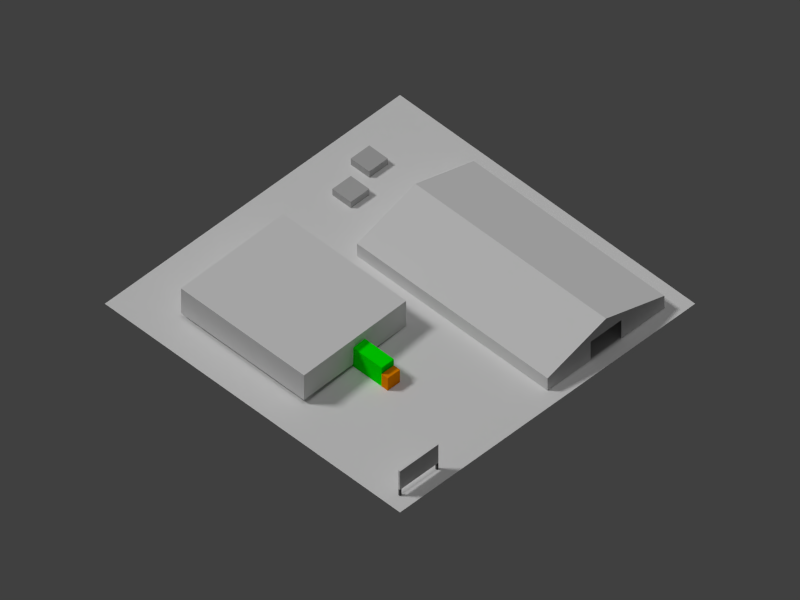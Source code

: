 # Source: ind02.blend  (saved by Blender 2.69.0; exported with 4.5.12 LTS)
import bpy
from mathutils import Matrix  # noqa: F401  (used for matrix-valued properties, if any)

bpy.ops.wm.read_factory_settings(use_empty=True)
scene = bpy.context.scene
scene.name = 'Scene'

# ---- collections
col_collection_1 = bpy.data.collections.new('Collection 1'); scene.collection.children.link(col_collection_1)

# ---- materials (node trees are filled in below, after node groups)
mat_dumpster_mat = bpy.data.materials.new('Dumpster_Mat')
mat_dumpster_mat.alpha_threshold = 0.0
mat_dumpster_mat.use_transparent_shadow = False
mat_dumpster_mat.diffuse_color = (0.4869, 0.4869, 0.4869, 1.0)
mat_dumpster_mat.roughness = 0.5
mat_dumpster_mat.line_color = (0.0, 0.0, 0.0, 1.0)
mat_truck_cabin_mat = bpy.data.materials.new('Truck_Cabin_Mat')
mat_truck_cabin_mat.alpha_threshold = 0.0
mat_truck_cabin_mat.use_transparent_shadow = False
mat_truck_cabin_mat.diffuse_color = (1.0, 0.2842, 0.0, 1.0)
mat_truck_cabin_mat.roughness = 0.5
mat_truck_cabin_mat.line_color = (0.0, 0.0, 0.0, 1.0)
mat_truck_mat = bpy.data.materials.new('Truck_Mat')
mat_truck_mat.alpha_threshold = 0.0
mat_truck_mat.use_transparent_shadow = False
mat_truck_mat.diffuse_color = (0.0, 1.0, 0.0, 1.0)
mat_truck_mat.roughness = 0.5
mat_truck_mat.line_color = (0.0, 0.0, 0.0, 1.0)
mat_bldg2_mat = bpy.data.materials.new('Bldg2_Mat')
mat_bldg2_mat.alpha_threshold = 0.0
mat_bldg2_mat.use_transparent_shadow = False
mat_bldg2_mat.roughness = 0.5
mat_bldg2_mat.line_color = (0.0, 0.0, 0.0, 1.0)
mat_bldg1_mat = bpy.data.materials.new('Bldg1_Mat')
mat_bldg1_mat.alpha_threshold = 0.0
mat_bldg1_mat.use_transparent_shadow = False
mat_bldg1_mat.roughness = 0.5
mat_bldg1_mat.line_color = (0.0, 0.0, 0.0, 1.0)
mat_material = bpy.data.materials.new('Material')
mat_material.alpha_threshold = 0.0
mat_material.use_transparent_shadow = False
mat_material.roughness = 0.5
mat_material.line_color = (0.0, 0.0, 0.0, 1.0)
mat_signmat = bpy.data.materials.new('SignMat')
mat_signmat.alpha_threshold = 0.0
mat_signmat.use_transparent_shadow = False
mat_signmat.roughness = 0.5
mat_signmat.line_color = (0.0, 0.0, 0.0, 1.0)
mat_signpostmat = bpy.data.materials.new('SignPostMat')
mat_signpostmat.alpha_threshold = 0.0
mat_signpostmat.use_transparent_shadow = False
mat_signpostmat.diffuse_color = (0.1149, 0.1149, 0.1149, 1.0)
mat_signpostmat.roughness = 0.5
mat_signpostmat.specular_intensity = 0.2353
mat_signpostmat.line_color = (0.0, 0.0, 0.0, 1.0)
mat_signpostmat_001 = bpy.data.materials.new('SignPostMat.001')
mat_signpostmat_001.alpha_threshold = 0.0
mat_signpostmat_001.use_transparent_shadow = False
mat_signpostmat_001.diffuse_color = (0.1149, 0.1149, 0.1149, 1.0)
mat_signpostmat_001.roughness = 0.5
mat_signpostmat_001.specular_intensity = 0.2353
mat_signpostmat_001.line_color = (0.0, 0.0, 0.0, 1.0)

# ---- material node trees

# ---- world
world_world = bpy.data.worlds.new('World'); scene.world = world_world
world_world.color = (0.05088, 0.05088, 0.05088)
world_world.use_sun_shadow = False
world_world.sun_shadow_jitter_overblur = 0.0
world_world.cycles.sampling_method = 'MANUAL'
world_world.cycles.sample_map_resolution = 256

# ---- cameras
cam_camera = bpy.data.cameras.new('Camera')
cam_camera.type = 'ORTHO'
cam_camera.clip_end = 200.0
cam_camera.lens = 35.0
cam_camera.sensor_width = 32.0
cam_camera.sensor_height = 18.0
cam_camera.ortho_scale = 92.0
cam_camera.display_size = 0.1
cam_camera.dof.focus_distance = 0.0
cam_camera.dof.aperture_fstop = 128.0

# ---- lights
light_sun = bpy.data.lights.new('Sun', 'SUN')
light_sun.transmission_factor = 0.0
light_sun.angle = 0.1993
light_sun.energy = 1.0
light_sun.shadow_buffer_clip_start = 0.5
light_sun.shadow_soft_size = 0.1
light_sun.shadow_cascade_max_distance = 1000.0
light_sun.cycles.use_multiple_importance_sampling = False
light_lamp_001 = bpy.data.lights.new('Lamp.001', 'SUN')
light_lamp_001.transmission_factor = 0.0
light_lamp_001.cutoff_distance = 30.0
light_lamp_001.angle = 0.1993
light_lamp_001.energy = 1.0
light_lamp_001.shadow_buffer_clip_start = 1.001
light_lamp_001.shadow_soft_size = 0.1
light_lamp_001.shadow_cascade_max_distance = 1000.0
light_lamp_001.cycles.use_multiple_importance_sampling = False
light_hemi = bpy.data.lights.new('Hemi', 'SUN')
light_hemi.transmission_factor = 0.0
light_hemi.angle = 0.1993
light_hemi.energy = 0.4
light_hemi.shadow_buffer_clip_start = 0.5
light_hemi.shadow_soft_size = 0.1
light_hemi.shadow_cascade_max_distance = 1000.0
light_hemi.cycles.use_multiple_importance_sampling = False
light_lamp = bpy.data.lights.new('Lamp', 'SUN')
light_lamp.transmission_factor = 0.0
light_lamp.cutoff_distance = 30.0
light_lamp.angle = 0.1993
light_lamp.energy = 1.2
light_lamp.shadow_buffer_clip_start = 1.001
light_lamp.shadow_soft_size = 0.1
light_lamp.shadow_cascade_max_distance = 1000.0
light_lamp.cycles.use_multiple_importance_sampling = False

# ---- meshes
me_cube_002 = bpy.data.meshes.new('Cube.002')
me_cube_002.from_pydata([(-1.0, -1.0, -1.0), (-1.0, 1.0, -1.0), (1.0, 1.0, -1.0), (1.0, -1.0, -1.0), (-1.0, -1.0, 1.0), (-1.0, 1.0, 1.0), (1.0, 1.0, 1.0), (1.0, -1.0, 1.0)], [], [(4, 5, 1, 0), (5, 6, 2, 1), (6, 7, 3, 2), (7, 4, 0, 3), (0, 1, 2, 3), (7, 6, 5, 4)])
me_cube_002.materials.append(mat_dumpster_mat)
me_cube_002.use_remesh_preserve_volume = False
me_cube_002.use_remesh_preserve_attributes = False
me_cube_002.use_mirror_vertex_groups = False
me_cube_002.update()
me_cube_001 = bpy.data.meshes.new('Cube.001')
me_cube_001.from_pydata([(-1.0, -1.0, -1.0), (-1.0, 1.0, -1.0), (1.0, 1.0, -1.0), (1.0, -1.0, -1.0), (-1.0, -1.0, 1.0), (-1.0, 1.0, 1.0), (1.0, 1.0, 1.0), (1.0, -1.0, 1.0)], [], [(4, 5, 1, 0), (5, 6, 2, 1), (6, 7, 3, 2), (7, 4, 0, 3), (0, 1, 2, 3), (7, 6, 5, 4)])
me_cube_001.materials.append(mat_truck_cabin_mat)
me_cube_001.use_remesh_preserve_volume = False
me_cube_001.use_remesh_preserve_attributes = False
me_cube_001.use_mirror_vertex_groups = False
me_cube_001.update()
me_cube = bpy.data.meshes.new('Cube')
me_cube.from_pydata([(-1.0, -1.0, -1.0), (-1.0, 1.0, -1.0), (1.0, 1.0, -1.0), (1.0, -1.0, -1.0), (-1.0, -1.0, 1.0), (-1.0, 1.0, 1.0), (1.0, 1.0, 1.0), (1.0, -1.0, 1.0)], [], [(4, 5, 1, 0), (5, 6, 2, 1), (6, 7, 3, 2), (7, 4, 0, 3), (0, 1, 2, 3), (7, 6, 5, 4)])
me_cube.materials.append(mat_truck_mat)
me_cube.use_remesh_preserve_volume = False
me_cube.use_remesh_preserve_attributes = False
me_cube.use_mirror_vertex_groups = False
me_cube.update()
me_cube_008 = bpy.data.meshes.new('Cube.008')
me_cube_008.from_pydata([(-1.0, -1.0, -1.0), (-1.0, 1.0, -1.0), (1.0, 1.0, -1.0), (1.0, -1.0, -1.0), (-1.0, -1.0, 1.0), (-1.0, 1.0, 1.0), (1.0, 1.0, 1.0), (1.0, -1.0, 1.0), (0.0, 1.0, 4.0), (0.0, -1.0, 4.0), (-0.2632, -1.0, -1.0), (0.2632, -1.0, -1.0), (-0.2632, -1.0, 2.0), (0.2632, -1.0, 2.0)], [], [(4, 5, 1, 0), (5, 8, 6, 2, 1), (6, 7, 3, 2), (7, 6, 8, 9), (9, 8, 5, 4), (7, 9, 4, 0, 10, 12, 13, 11, 3)])
_uv = me_cube_008.uv_layers.new(name='UVMap')
_uv.uv.foreach_set('vector', [0.08696, 0.122, 0.08696, 0.878, 0.0, 0.878, 0.0, 0.122, 0.08696, 0.9512, 0.5, 0.878, 0.913, 0.9512, 0.913, 1.0, 0.08696, 1.0, 0.913, 0.878, 0.913, 0.122, 1.0, 0.122, 1.0, 0.878, 0.913, 0.122, 0.913, 0.878, 0.5, 0.878, 0.5, 0.122, 0.5, 0.122, 0.5, 0.878, 0.08696, 0.878, 0.08696, 0.122, 0.913, 0.04878, 0.5, 0.122, 0.08696, 0.04878, 0.08696, 0.0, 0.3913, 0.0, 0.3913, 0.07317, 0.6087, 0.07317, 0.6087, 0.0, 0.913, 0.0])
me_cube_008.materials.append(mat_bldg2_mat)
me_cube_008.use_remesh_preserve_volume = False
me_cube_008.use_remesh_preserve_attributes = False
me_cube_008.use_mirror_vertex_groups = False
me_cube_008.update()
me_cube_007 = bpy.data.meshes.new('Cube.007')
me_cube_007.from_pydata([(-0.928, -1.074, -0.6636), (-0.928, 0.9262, -0.6636), (1.0, 1.0, -1.0), (1.0, -1.0, -1.0), (-0.928, -1.074, 1.336), (-0.928, 0.9262, 1.336), (1.0, 1.0, 1.0), (1.0, -1.0, 1.0)], [], [(4, 5, 1, 0), (5, 6, 2, 1), (6, 7, 3, 2), (7, 4, 0, 3), (0, 1, 2, 3), (7, 6, 5, 4)])
_uv = me_cube_007.uv_layers.new(name='UVMap')
_uv.uv.foreach_set('vector', [0.1538, 0.1429, 0.1538, 0.8571, 0.0, 0.8571, 0.0, 0.1429, 0.1538, 0.8571, 0.8462, 0.8571, 0.8462, 1.0, 0.1538, 1.0, 0.8462, 0.8571, 0.8462, 0.1429, 1.0, 0.1429, 1.0, 0.8571, 0.8462, 0.1429, 0.1538, 0.1429, 0.1538, 0.0, 0.8462, 0.0, 0.0, 0.0, 1.0, 0.0, 1.0, 1.0, 0.0, 1.0, 0.8462, 0.1429, 0.8462, 0.8571, 0.1538, 0.8571, 0.1538, 0.1429])
me_cube_007.materials.append(mat_bldg1_mat)
me_cube_007.use_remesh_preserve_volume = False
me_cube_007.use_remesh_preserve_attributes = False
me_cube_007.use_mirror_vertex_groups = False
me_cube_007.update()
me_plane = bpy.data.meshes.new('Plane')
me_plane.from_pydata([(32.0, -32.0, 0.0), (-32.0, -32.0, 0.0), (32.0, 32.0, 0.0), (-32.0, 32.0, 0.0)], [], [(1, 0, 2, 3)])
_uv = me_plane.uv_layers.new(name='UVMap')
_uv.uv.foreach_set('vector', [9.998e-05, 0.0001001, 0.9999, 9.998e-05, 0.9999, 0.9999, 0.0001001, 0.9999])
me_plane.materials.append(mat_material)
me_plane.use_remesh_preserve_volume = False
me_plane.use_remesh_preserve_attributes = False
me_plane.use_mirror_vertex_groups = False
me_plane.update()
me_sign_board = bpy.data.meshes.new('Sign_Board')
me_sign_board.from_pydata([(-1.0, -1.0, -1.0), (-1.0, 1.0, -1.0), (1.0, 1.0, -1.0), (1.0, -1.0, -1.0), (-1.0, -1.0, 1.0), (-1.0, 1.0, 1.0), (1.0, 1.0, 1.0), (1.0, -1.0, 1.0)], [], [(4, 5, 1, 0), (5, 6, 2, 1), (6, 7, 3, 2), (7, 4, 0, 3), (0, 1, 2, 3), (7, 6, 5, 4)])
_uv = me_sign_board.uv_layers.new(name='UVMap')
_uv.uv.foreach_set('vector', [0.0, 0.0, 1.0, 0.0, 0.8937, 0.1528, 0.2153, 0.2115, 1.0, 1.0, 0.0, 1.0, 0.0, 0.25, 1.0, 0.25, 0.0, 0.0, 1.0, 0.0, 0.9021, 0.1528, 0.3411, 0.1653, 1.0, 1.0, 0.0, 1.0, 0.0, 0.25, 1.0, 0.25, 0.0, 0.0, 1.0, 0.0, 0.9049, 0.1737, 0.2349, 0.2073, 0.0, 0.0, 1.0, 0.0, 0.9301, 0.136, 0.2545, 0.1653])
me_sign_board.materials.append(mat_signmat)
me_sign_board.use_remesh_preserve_volume = False
me_sign_board.use_remesh_preserve_attributes = False
me_sign_board.use_mirror_vertex_groups = False
me_sign_board.update()
me_cube_003 = bpy.data.meshes.new('Cube.003')
me_cube_003.from_pydata([(-1.0, -1.0, -1.0), (-1.0, 1.0, -1.0), (1.0, 1.0, -1.0), (1.0, -1.0, -1.0), (-1.0, -1.0, 1.0), (-1.0, 1.0, 1.0), (1.0, 1.0, 1.0), (1.0, -1.0, 1.0)], [], [(4, 5, 1, 0), (5, 6, 2, 1), (6, 7, 3, 2), (7, 4, 0, 3), (0, 1, 2, 3), (7, 6, 5, 4)])
me_cube_003.materials.append(mat_signpostmat)
me_cube_003.use_remesh_preserve_volume = False
me_cube_003.use_remesh_preserve_attributes = False
me_cube_003.use_mirror_vertex_groups = False
me_cube_003.update()
me_cube_004 = bpy.data.meshes.new('Cube.004')
me_cube_004.from_pydata([(-1.0, -1.0, -1.0), (-1.0, 1.0, -1.0), (1.0, 1.0, -1.0), (1.0, -1.0, -1.0), (-1.0, -1.0, 1.0), (-1.0, 1.0, 1.0), (1.0, 1.0, 1.0), (1.0, -1.0, 1.0)], [], [(4, 5, 1, 0), (5, 6, 2, 1), (6, 7, 3, 2), (7, 4, 0, 3), (0, 1, 2, 3), (7, 6, 5, 4)])
me_cube_004.materials.append(mat_signpostmat_001)
me_cube_004.use_remesh_preserve_volume = False
me_cube_004.use_remesh_preserve_attributes = False
me_cube_004.use_mirror_vertex_groups = False
me_cube_004.update()

# ---- objects
ob_cube_005 = bpy.data.objects.new('Cube.005', me_cube_002)
ob_cube_004 = bpy.data.objects.new('Cube.004', me_cube_002)
ob_cube_003 = bpy.data.objects.new('Cube.003', me_cube_001)
ob_cube = bpy.data.objects.new('Cube', me_cube)
ob_cube_002 = bpy.data.objects.new('Cube.002', me_cube_008)
ob_cube_001 = bpy.data.objects.new('Cube.001', me_cube_007)
ob_fakesun2 = bpy.data.objects.new('FakeSun2', light_sun)
ob_fakesun = bpy.data.objects.new('FakeSun', light_lamp_001)
ob_hemi = bpy.data.objects.new('Hemi', light_hemi)
ob_plane = bpy.data.objects.new('Plane', me_plane)
ob_lamp = bpy.data.objects.new('Lamp', light_lamp)
ob_camera = bpy.data.objects.new('Camera', cam_camera)
ob_sign = bpy.data.objects.new('Sign', me_sign_board)
ob_sign_post1 = bpy.data.objects.new('Sign_Post1', me_cube_003)
ob_sign_post2 = bpy.data.objects.new('Sign_Post2', me_cube_004)

# ---- transforms, parenting, visibility, modifiers, constraints
ob_cube_005.location = (13.5, 18.5, 0.5)
ob_cube_005.scale = (1.5, 1.5, 0.5)
ob_cube_005.lineart.crease_threshold = 0.0
ob_cube_004.location = (8.5, 16.5, 0.5)
ob_cube_004.scale = (1.5, 1.5, 0.5)
ob_cube_004.lineart.crease_threshold = 0.0
ob_cube_003.location = (-10.0, -8.5, 1.0)
ob_cube_003.scale = (1.0, 0.5, 1.0)
ob_cube_003.lineart.crease_threshold = 0.0
ob_cube.location = (-10.0, -5.5, 1.5)
ob_cube.scale = (1.0, 2.5, 1.5)
ob_cube.lineart.crease_threshold = 0.0
ob_cube_002.location = (11.5, -6.5, 1.0)
ob_cube_002.scale = (9.5, 15.5, 1.0)
ob_cube_002.lineart.crease_threshold = 0.0
ob_cube_001.location = (-11.0, 7.0, 2.0)
ob_cube_001.scale = (9.0, 10.0, 2.0)
ob_cube_001.lineart.crease_threshold = 0.0
ob_fakesun2.location = (10.26, 32.64, 35.52)
ob_fakesun2.rotation_euler = (-0.734, -0.2698, -0.2873)
ob_fakesun2.hide_render = True
ob_fakesun2.lineart.crease_threshold = 0.0
ob_fakesun.location = (1.468, -34.87, 33.14)
ob_fakesun.rotation_euler = (0.3273, -0.8154, 1.595)
ob_fakesun.lock_rotations_4d = False
ob_fakesun.empty_display_type = 'ARROWS'
ob_fakesun.color = (0.0, 0.0, 0.0, 0.0)
ob_fakesun.hide_render = True
ob_fakesun.lineart.crease_threshold = 0.0
ob_hemi.location = (0.0, 0.0, 48.0)
ob_hemi.lineart.crease_threshold = 0.0
ob_plane.location = (0.0, 0.0, 0.0)
ob_plane.scale = (0.75, 0.75, 1.0)
ob_plane.lineart.crease_threshold = 0.0
ob_lamp.location = (-32.0, 32.0, 32.0)
ob_lamp.rotation_euler = (0.6981, 0.0, -2.443)
ob_lamp.lock_rotations_4d = False
ob_lamp.empty_display_type = 'ARROWS'
ob_lamp.color = (0.0, 0.0, 0.0, 0.0)
ob_lamp.lineart.crease_threshold = 0.0
ob_camera.location = (-42.0, -42.0, 60.0)
ob_camera.rotation_euler = (0.7854, 0.0, -0.7854)
ob_camera.lock_rotations_4d = False
ob_camera.empty_display_type = 'ARROWS'
ob_camera.color = (0.0, 0.0, 0.0, 0.0)
ob_camera.hide_viewport = True
ob_camera.display_type = 'WIRE'
ob_camera.lineart.crease_threshold = 0.0
ob_sign.location = (-19.0, -22.0, 2.5)
ob_sign.scale = (3.125, 0.125, 1.5)
ob_sign.lineart.crease_threshold = 0.0
ob_sign_post1.location = (-22.0, -22.0, 0.5)
ob_sign_post1.scale = (0.125, 0.125, 0.5)
ob_sign_post1.lineart.crease_threshold = 0.0
ob_sign_post2.location = (-16.0, -22.0, 0.5)
ob_sign_post2.scale = (0.125, 0.125, 0.5)
ob_sign_post2.lineart.crease_threshold = 0.0

# ---- collection membership
col_collection_1.objects.link(ob_cube_005)
col_collection_1.objects.link(ob_cube_004)
col_collection_1.objects.link(ob_cube_003)
col_collection_1.objects.link(ob_cube)
col_collection_1.objects.link(ob_cube_002)
col_collection_1.objects.link(ob_cube_001)
col_collection_1.objects.link(ob_fakesun2)
col_collection_1.objects.link(ob_fakesun)
col_collection_1.objects.link(ob_hemi)
col_collection_1.objects.link(ob_plane)
col_collection_1.objects.link(ob_lamp)
col_collection_1.objects.link(ob_camera)
col_collection_1.objects.link(ob_sign)
col_collection_1.objects.link(ob_sign_post1)
col_collection_1.objects.link(ob_sign_post2)

# ---- scene / render settings (as saved in the file)
scene.camera = ob_camera
scene.frame_start = 1; scene.frame_end = 250; scene.frame_set(2)
scene.render.engine = 'BLENDER_EEVEE_NEXT'
scene.render.image_settings.color_mode = 'RGB'
scene.render.image_settings.compression = 90
scene.render.resolution_x = 1600
scene.render.resolution_y = 1200
scene.render.resolution_percentage = 50
scene.render.dither_intensity = 0.0
scene.cycles.use_denoising = False
scene.cycles.samples = 10
scene.cycles.sampling_pattern = 'TABULATED_SOBOL'
scene.cycles.light_sampling_threshold = 0.0
scene.cycles.use_adaptive_sampling = False
scene.cycles.use_light_tree = False
scene.cycles.blur_glossy = 0.0
scene.cycles.volume_bounces = 1
scene.cycles.pixel_filter_type = 'GAUSSIAN'
scene.cycles.sample_clamp_indirect = 0.0
scene.view_settings.view_transform = 'Standard'
bpy.context.view_layer.update()
